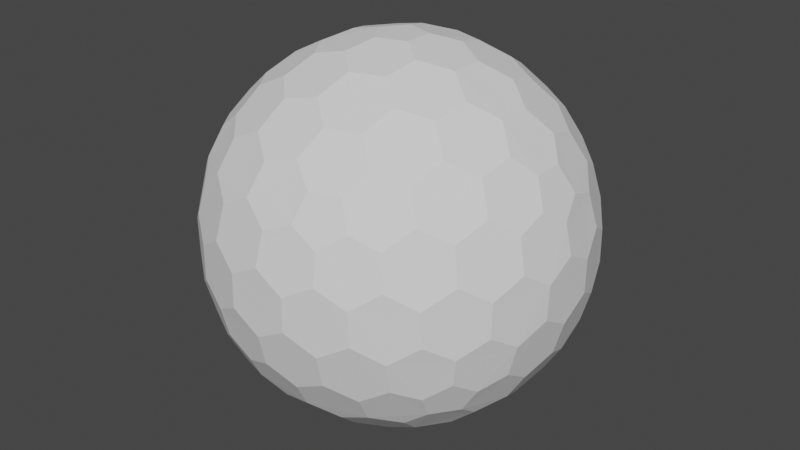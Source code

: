 # Source: shieldblend.blend  (saved by Blender 3.2.14; exported with 4.5.12 LTS)
import bpy
from mathutils import Matrix  # noqa: F401  (used for matrix-valued properties, if any)

bpy.ops.wm.read_factory_settings(use_empty=True)
scene = bpy.context.scene
scene.name = 'Scene'

# ---- collections
col_collection = bpy.data.collections.new('Collection'); scene.collection.children.link(col_collection)

# ---- world
world_world = bpy.data.worlds.new('World'); scene.world = world_world
world_world.use_nodes = True; world_world.node_tree.nodes.clear()
_N = world_world.node_tree.nodes; _L = world_world.node_tree.links
n0 = _N.new('ShaderNodeOutputWorld'); n0.name = 'World Output'; n0.location = (300, 300)
n1 = _N.new('ShaderNodeBackground'); n1.name = 'Background'; n1.location = (10, 300)
n1.inputs[0].default_value = (0.05088, 0.05088, 0.05088, 1.0)
_L.new(n1.outputs[0], n0.inputs[0])
n0.is_active_output = True
world_world.color = (0.05088, 0.05088, 0.05088)
world_world.use_sun_shadow = False
world_world.sun_shadow_jitter_overblur = 0.0

# ---- meshes
me_icosphere = bpy.data.meshes.new('Icosphere')
me_icosphere.from_pydata([(0.04127, -0.127, -0.9758), (0.7132, -0.4211, -0.533), (-0.108, -0.0785, -0.9758), (-0.108, 0.0785, -0.9758), (0.04127, 0.127, -0.9758), (0.7957, -0.4211, -0.3995), (-0.1546, -0.8869, -0.3995), (-0.8913, -0.127, -0.3995), (-0.3962, 0.8084, -0.3995), (0.6464, 0.6266, -0.3995), (0.7544, -0.5481, -0.317), (-0.2882, -0.8869, -0.317), (-0.9325, -9.662e-09, -0.317), (-0.2882, 0.8869, -0.317), (0.7544, 0.5481, -0.317), (0.3294, -0.7599, 0.533), (-0.6209, -0.5481, 0.533), (-0.7132, 0.4211, 0.533), (0.1801, 0.8084, 0.533), (0.8245, 0.0785, 0.533), (0.108, 0.0785, 0.9758), (0.3781, 0.08719, 0.9011), (0.6369, 0.08719, 0.7412), (0.2298, 0.1669, 0.9402), (0.1998, 0.3326, 0.9011), (0.5067, 0.1751, 0.8199), (0.4806, 0.3492, 0.7777), (0.3231, 0.4278, 0.8199), (0.2797, 0.5788, 0.7412), (0.7382, 0.1669, 0.626), (0.7166, 0.3326, 0.5817), (0.5888, 0.4278, 0.6556), (0.5378, 0.5788, 0.5817), (0.3869, 0.6505, 0.626), (0.3294, 0.7599, 0.533), (-0.04127, 0.127, 0.9758), (0.03391, 0.3865, 0.9011), (0.1139, 0.6327, 0.7412), (-0.08776, 0.2701, 0.9402), (-0.2546, 0.2928, 0.9011), (-0.009907, 0.536, 0.8199), (-0.1836, 0.565, 0.7777), (-0.307, 0.4394, 0.8199), (-0.464, 0.4449, 0.7412), (0.06935, 0.7536, 0.626), (-0.09491, 0.7844, 0.5817), (-0.2249, 0.6922, 0.6556), (-0.3843, 0.6903, 0.5817), (-0.4991, 0.5689, 0.626), (-0.6209, 0.5481, 0.533), (-0.1335, -2.328e-09, 0.9758), (-0.3571, 0.1517, 0.9011), (-0.5665, 0.3038, 0.7412), (-0.284, -7.567e-10, 0.9402), (-0.3571, -0.1517, 0.9011), (-0.5128, 0.1562, 0.8199), (-0.5941, 3.26e-09, 0.7777), (-0.5128, -0.1562, 0.8199), (-0.5665, -0.3038, 0.7412), (-0.6953, 0.2988, 0.626), (-0.7753, 0.1521, 0.5817), (-0.7278, -8.207e-09, 0.6556), (-0.7753, -0.1521, 0.5817), (-0.6953, -0.2988, 0.626), (-0.7132, -0.4211, 0.533), (-0.04127, -0.127, 0.9758), (-0.2546, -0.2928, 0.9011), (-0.464, -0.4449, 0.7412), (-0.08776, -0.2701, 0.9402), (0.03391, -0.3865, 0.9011), (-0.307, -0.4394, 0.8199), (-0.1836, -0.565, 0.7777), (-0.009907, -0.536, 0.8199), (0.1139, -0.6327, 0.7412), (-0.4991, -0.5689, 0.626), (-0.3843, -0.6903, 0.5817), (-0.2249, -0.6922, 0.6556), (-0.09491, -0.7844, 0.5817), (0.06935, -0.7536, 0.626), (0.1801, -0.8084, 0.533), (0.108, -0.0785, 0.9758), (0.1998, -0.3326, 0.9011), (0.2797, -0.5788, 0.7412), (0.2298, -0.1669, 0.9402), (0.3781, -0.08719, 0.9011), (0.3231, -0.4278, 0.8199), (0.4806, -0.3492, 0.7777), (0.5067, -0.1751, 0.8199), (0.6369, -0.08719, 0.7412), (0.3869, -0.6505, 0.626), (0.5378, -0.5788, 0.5817), (0.5888, -0.4278, 0.6556), (0.7166, -0.3326, 0.5817), (0.7382, -0.1669, 0.626), (0.8245, -0.0785, 0.533), (0.8913, 0.127, 0.3995), (0.9199, 0.2928, 0.1752), (0.8704, 0.4449, -0.08356), (0.8802, 0.2701, 0.342), (0.7908, 0.3865, 0.4333), (0.8706, 0.4394, 0.09203), (0.7777, 0.565, 0.1836), (0.7377, 0.536, 0.3578), (0.612, 0.6327, 0.4333), (0.7831, 0.5689, -0.1665), (0.6921, 0.6903, -0.08356), (0.687, 0.6922, 0.09203), (0.5627, 0.7844, 0.1752), (0.5289, 0.7536, 0.342), (0.3962, 0.8084, 0.3995), (0.1546, 0.8869, 0.3995), (0.005802, 0.9653, 0.1752), (-0.1541, 0.9653, -0.08356), (0.01511, 0.9206, 0.342), (-0.1232, 0.8716, 0.4333), (-0.1489, 0.9638, 0.09203), (-0.2971, 0.9142, 0.1836), (-0.2818, 0.8673, 0.3578), (-0.4126, 0.7775, 0.4333), (-0.2991, 0.9206, -0.1665), (-0.4427, 0.8716, -0.08356), (-0.446, 0.8673, 0.09203), (-0.5721, 0.7775, 0.1752), (-0.5533, 0.7359, 0.342), (-0.6464, 0.6266, 0.3995), (-0.7957, 0.4211, 0.3995), (-0.9163, 0.3038, 0.1752), (-0.9657, 0.1517, -0.08356), (-0.8709, 0.2988, 0.342), (-0.867, 0.1521, 0.4333), (-0.9626, 0.1562, 0.09203), (-0.9613, -1.825e-07, 0.1836), (-0.9119, -8.941e-08, 0.3578), (-0.867, -0.1521, 0.4333), (-0.968, -1.132e-07, -0.1665), (-0.9657, -0.1517, -0.08356), (-0.9626, -0.1562, 0.09203), (-0.9163, -0.3038, 0.1752), (-0.8709, -0.2988, 0.342), (-0.7957, -0.4211, 0.3995), (-0.6464, -0.6266, 0.3995), (-0.5721, -0.7775, 0.1752), (-0.4427, -0.8716, -0.08356), (-0.5533, -0.7359, 0.342), (-0.4126, -0.7775, 0.4333), (-0.446, -0.8673, 0.09203), (-0.2971, -0.9142, 0.1836), (-0.2818, -0.8673, 0.3578), (-0.1232, -0.8716, 0.4333), (-0.2991, -0.9206, -0.1665), (-0.1541, -0.9653, -0.08356), (-0.1489, -0.9638, 0.09203), (0.005802, -0.9653, 0.1752), (0.01511, -0.9206, 0.342), (0.1546, -0.8869, 0.3995), (0.3962, -0.8084, 0.3995), (0.5627, -0.7844, 0.1752), (0.6921, -0.6903, -0.08356), (0.5289, -0.7536, 0.342), (0.612, -0.6327, 0.4333), (0.687, -0.6922, 0.09203), (0.7777, -0.565, 0.1836), (0.7377, -0.536, 0.3578), (0.7908, -0.3865, 0.4333), (0.7831, -0.5689, -0.1665), (0.8704, -0.4449, -0.08356), (0.8706, -0.4394, 0.09203), (0.9199, -0.2928, 0.1752), (0.8802, -0.2701, 0.342), (0.8913, -0.127, 0.3995), (0.2882, 0.8869, 0.317), (0.4427, 0.8716, 0.08356), (0.5721, 0.7775, -0.1752), (0.2991, 0.9206, 0.1665), (0.1541, 0.9653, 0.08356), (0.446, 0.8673, -0.09203), (0.2971, 0.9142, -0.1836), (0.1489, 0.9638, -0.09203), (-0.005802, 0.9653, -0.1752), (0.5533, 0.7359, -0.342), (0.4126, 0.7775, -0.4333), (0.2818, 0.8673, -0.3578), (0.1232, 0.8716, -0.4333), (-0.01511, 0.9206, -0.342), (-0.1546, 0.8869, -0.3995), (-0.7544, 0.5481, 0.317), (-0.6921, 0.6903, 0.08356), (-0.5627, 0.7844, -0.1752), (-0.7831, 0.5689, 0.1665), (-0.8704, 0.4449, 0.08356), (-0.687, 0.6922, -0.09203), (-0.7777, 0.565, -0.1836), (-0.8706, 0.4394, -0.09203), (-0.9199, 0.2928, -0.1752), (-0.5289, 0.7536, -0.342), (-0.612, 0.6327, -0.4333), (-0.7377, 0.536, -0.3578), (-0.7908, 0.3865, -0.4333), (-0.8802, 0.2701, -0.342), (-0.8913, 0.127, -0.3995), (-0.7544, -0.5481, 0.317), (-0.8704, -0.4449, 0.08356), (-0.9199, -0.2928, -0.1752), (-0.7831, -0.5689, 0.1665), (-0.6921, -0.6903, 0.08356), (-0.8706, -0.4394, -0.09203), (-0.7777, -0.565, -0.1836), (-0.687, -0.6922, -0.09203), (-0.5627, -0.7844, -0.1752), (-0.8802, -0.2701, -0.342), (-0.7908, -0.3865, -0.4333), (-0.7377, -0.536, -0.3578), (-0.612, -0.6327, -0.4333), (-0.5289, -0.7536, -0.342), (-0.3962, -0.8084, -0.3995), (0.2882, -0.8869, 0.317), (0.1541, -0.9653, 0.08356), (-0.005802, -0.9653, -0.1752), (0.2991, -0.9206, 0.1665), (0.4427, -0.8716, 0.08356), (0.1489, -0.9638, -0.09203), (0.2971, -0.9142, -0.1836), (0.446, -0.8673, -0.09203), (0.5721, -0.7775, -0.1752), (-0.01511, -0.9206, -0.342), (0.1232, -0.8716, -0.4333), (0.2818, -0.8673, -0.3578), (0.4126, -0.7775, -0.4333), (0.5533, -0.7359, -0.342), (0.6464, -0.6266, -0.3995), (0.9325, 2.27e-09, 0.317), (0.9657, -0.1517, 0.08356), (0.9163, -0.3038, -0.1752), (0.968, 2.678e-09, 0.1665), (0.9657, 0.1517, 0.08356), (0.9626, -0.1562, -0.09203), (0.9613, 9.313e-09, -0.1836), (0.9626, 0.1562, -0.09203), (0.9163, 0.3038, -0.1752), (0.8709, -0.2988, -0.342), (0.867, -0.1521, -0.4333), (0.9119, 1.74e-08, -0.3578), (0.867, 0.1521, -0.4333), (0.8709, 0.2988, -0.342), (0.7957, 0.4211, -0.3995), (0.6209, 0.5481, -0.533), (0.464, 0.4449, -0.7412), (0.2546, 0.2928, -0.9011), (0.4991, 0.5689, -0.626), (0.3843, 0.6903, -0.5817), (0.307, 0.4394, -0.8199), (0.1836, 0.565, -0.7777), (0.2249, 0.6922, -0.6556), (0.09491, 0.7844, -0.5817), (0.08776, 0.2701, -0.9402), (-0.03391, 0.3865, -0.9011), (0.009907, 0.536, -0.8199), (-0.1139, 0.6327, -0.7412), (-0.06935, 0.7536, -0.626), (-0.1801, 0.8084, -0.533), (-0.3294, 0.7599, -0.533), (-0.2797, 0.5788, -0.7412), (-0.1998, 0.3326, -0.9011), (-0.3869, 0.6505, -0.626), (-0.5378, 0.5788, -0.5817), (-0.3231, 0.4278, -0.8199), (-0.4806, 0.3492, -0.7777), (-0.5888, 0.4278, -0.6556), (-0.7166, 0.3326, -0.5817), (-0.2298, 0.1669, -0.9402), (-0.3781, 0.08719, -0.9011), (-0.5067, 0.175, -0.8199), (-0.6369, 0.08719, -0.7412), (-0.7382, 0.1669, -0.626), (-0.8245, 0.0785, -0.533), (-0.8245, -0.0785, -0.533), (-0.6369, -0.08719, -0.7412), (-0.3781, -0.08719, -0.9011), (-0.7382, -0.1669, -0.626), (-0.7166, -0.3326, -0.5817), (-0.5067, -0.1751, -0.8199), (-0.4806, -0.3492, -0.7777), (-0.5888, -0.4278, -0.6556), (-0.5378, -0.5788, -0.5817), (-0.2298, -0.1669, -0.9402), (-0.1998, -0.3326, -0.9011), (-0.3231, -0.4278, -0.8199), (-0.2797, -0.5788, -0.7412), (-0.3869, -0.6505, -0.626), (-0.3294, -0.7599, -0.533), (0.7132, 0.4211, -0.533), (0.7753, 0.1521, -0.5817), (0.7753, -0.1521, -0.5817), (0.6953, 0.2988, -0.626), (0.5665, 0.3038, -0.7412), (0.7278, -3.026e-07, -0.6556), (0.5941, -5.249e-07, -0.7777), (0.5128, 0.1562, -0.8199), (0.3571, 0.1517, -0.9011), (0.6953, -0.2988, -0.626), (0.5665, -0.3038, -0.7412), (0.5128, -0.1562, -0.8199), (0.3571, -0.1517, -0.9011), (0.284, -2.274e-07, -0.9402), (0.1335, -1.35e-08, -0.9758), (-0.1801, -0.8084, -0.533), (-0.1139, -0.6327, -0.7412), (-0.03391, -0.3865, -0.9011), (-0.06935, -0.7536, -0.626), (0.09491, -0.7844, -0.5817), (0.009908, -0.536, -0.8199), (0.1836, -0.565, -0.7777), (0.2249, -0.6922, -0.6556), (0.3843, -0.6903, -0.5817), (0.08776, -0.2701, -0.9402), (0.2546, -0.2928, -0.9011), (0.307, -0.4394, -0.8199), (0.464, -0.4449, -0.7412), (0.4991, -0.5689, -0.626), (0.6209, -0.5481, -0.533), (0.04127, -0.127, -0.9758), (0.04127, -0.127, -0.9758), (-0.108, -0.0785, -0.9758), (-0.108, -0.0785, -0.9758), (-0.108, 0.0785, -0.9758), (-0.108, 0.0785, -0.9758), (0.04127, 0.127, -0.9758), (0.04127, 0.127, -0.9758), (0.7132, -0.4211, -0.533), (0.7132, -0.4211, -0.533), (0.7957, -0.4211, -0.3995), (0.7957, -0.4211, -0.3995), (0.7544, -0.5481, -0.317), (0.7544, -0.5481, -0.317), (-0.1546, -0.8869, -0.3995), (-0.1546, -0.8869, -0.3995), (-0.2882, -0.8869, -0.317), (-0.2882, -0.8869, -0.317), (-0.8913, -0.127, -0.3995), (-0.8913, -0.127, -0.3995), (-0.9325, -9.662e-09, -0.317), (-0.9325, -9.662e-09, -0.317), (-0.3962, 0.8084, -0.3995), (-0.3962, 0.8084, -0.3995), (-0.2882, 0.8869, -0.317), (-0.2882, 0.8869, -0.317), (0.6464, 0.6266, -0.3995), (0.6464, 0.6266, -0.3995), (0.7544, 0.5481, -0.317), (0.7544, 0.5481, -0.317), (0.3781, 0.08719, 0.9011), (0.3781, 0.08719, 0.9011), (0.2298, 0.1669, 0.9402), (0.2298, 0.1669, 0.9402), (0.108, 0.0785, 0.9758), (0.108, 0.0785, 0.9758), (0.1998, 0.3326, 0.9011), (0.1998, 0.3326, 0.9011), (0.6369, 0.08719, 0.7412), (0.6369, 0.08719, 0.7412), (0.5067, 0.1751, 0.8199), (0.5067, 0.1751, 0.8199), (0.4806, 0.3492, 0.7777), (0.4806, 0.3492, 0.7777), (0.3231, 0.4278, 0.8199), (0.3231, 0.4278, 0.8199), (0.2797, 0.5788, 0.7412), (0.2797, 0.5788, 0.7412), (0.8245, 0.0785, 0.533), (0.8245, 0.0785, 0.533), (0.7382, 0.1669, 0.626), (0.7382, 0.1669, 0.626), (0.7166, 0.3326, 0.5817), (0.7166, 0.3326, 0.5817), (0.5888, 0.4278, 0.6556), (0.5888, 0.4278, 0.6556), (0.5378, 0.5788, 0.5817), (0.5378, 0.5788, 0.5817), (0.3869, 0.6505, 0.626), (0.3869, 0.6505, 0.626), (0.1801, 0.8084, 0.533), (0.1801, 0.8084, 0.533), (0.3294, 0.7599, 0.533), (0.3294, 0.7599, 0.533), (-0.04127, 0.127, 0.9758), (-0.04127, 0.127, 0.9758), (0.03391, 0.3865, 0.9011), (0.03391, 0.3865, 0.9011), (0.1139, 0.6327, 0.7412), (0.1139, 0.6327, 0.7412), (-0.08776, 0.2701, 0.9402), (-0.08776, 0.2701, 0.9402), (-0.2546, 0.2928, 0.9011), (-0.2546, 0.2928, 0.9011), (-0.009907, 0.536, 0.8199), (-0.009907, 0.536, 0.8199), (-0.1836, 0.565, 0.7777), (-0.1836, 0.565, 0.7777), (-0.307, 0.4394, 0.8199), (-0.307, 0.4394, 0.8199), (-0.464, 0.4449, 0.7412), (-0.464, 0.4449, 0.7412), (0.06935, 0.7536, 0.626), (0.06935, 0.7536, 0.626), (-0.09491, 0.7844, 0.5817), (-0.09491, 0.7844, 0.5817), (-0.2249, 0.6922, 0.6556), (-0.2249, 0.6922, 0.6556), (-0.3843, 0.6903, 0.5817), (-0.3843, 0.6903, 0.5817), (-0.4991, 0.5689, 0.626), (-0.4991, 0.5689, 0.626), (-0.7132, 0.4211, 0.533), (-0.7132, 0.4211, 0.533), (-0.6209, 0.5481, 0.533), (-0.6209, 0.5481, 0.533), (-0.1335, -2.328e-09, 0.9758), (-0.1335, -2.328e-09, 0.9758), (-0.3571, 0.1517, 0.9011), (-0.3571, 0.1517, 0.9011), (-0.5665, 0.3038, 0.7412), (-0.5665, 0.3038, 0.7412), (-0.284, -7.567e-10, 0.9402), (-0.284, -7.567e-10, 0.9402), (-0.3571, -0.1517, 0.9011), (-0.3571, -0.1517, 0.9011), (-0.5128, 0.1562, 0.8199), (-0.5128, 0.1562, 0.8199), (-0.5941, 3.26e-09, 0.7777), (-0.5941, 3.26e-09, 0.7777), (-0.5128, -0.1562, 0.8199), (-0.5128, -0.1562, 0.8199), (-0.5665, -0.3038, 0.7412), (-0.5665, -0.3038, 0.7412), (-0.6953, 0.2988, 0.626), (-0.6953, 0.2988, 0.626), (-0.7753, 0.1521, 0.5817), (-0.7753, 0.1521, 0.5817), (-0.7278, -8.207e-09, 0.6556), (-0.7278, -8.207e-09, 0.6556), (-0.7753, -0.1521, 0.5817), (-0.7753, -0.1521, 0.5817), (-0.6953, -0.2988, 0.626), (-0.6953, -0.2988, 0.626), (-0.6209, -0.5481, 0.533), (-0.6209, -0.5481, 0.533), (-0.7132, -0.4211, 0.533), (-0.7132, -0.4211, 0.533), (-0.04127, -0.127, 0.9758), (-0.04127, -0.127, 0.9758), (-0.2546, -0.2928, 0.9011), (-0.2546, -0.2928, 0.9011), (-0.464, -0.4449, 0.7412), (-0.464, -0.4449, 0.7412), (-0.08776, -0.2701, 0.9402), (-0.08776, -0.2701, 0.9402), (0.03391, -0.3865, 0.9011), (0.03391, -0.3865, 0.9011), (-0.307, -0.4394, 0.8199), (-0.307, -0.4394, 0.8199), (-0.1836, -0.565, 0.7777), (-0.1836, -0.565, 0.7777), (-0.009907, -0.536, 0.8199), (-0.009907, -0.536, 0.8199), (0.1139, -0.6327, 0.7412), (0.1139, -0.6327, 0.7412), (-0.4991, -0.5689, 0.626), (-0.4991, -0.5689, 0.626), (-0.3843, -0.6903, 0.5817), (-0.3843, -0.6903, 0.5817), (-0.2249, -0.6922, 0.6556), (-0.2249, -0.6922, 0.6556), (-0.09491, -0.7844, 0.5817), (-0.09491, -0.7844, 0.5817), (0.06935, -0.7536, 0.626), (0.06935, -0.7536, 0.626), (0.3294, -0.7599, 0.533), (0.3294, -0.7599, 0.533), (0.1801, -0.8084, 0.533), (0.1801, -0.8084, 0.533), (0.108, -0.0785, 0.9758), (0.108, -0.0785, 0.9758), (0.1998, -0.3326, 0.9011), (0.1998, -0.3326, 0.9011), (0.2797, -0.5788, 0.7412), (0.2797, -0.5788, 0.7412), (0.2298, -0.1669, 0.9402), (0.2298, -0.1669, 0.9402), (0.3781, -0.08719, 0.9011), (0.3781, -0.08719, 0.9011), (0.3231, -0.4278, 0.8199), (0.3231, -0.4278, 0.8199), (0.4806, -0.3492, 0.7777), (0.4806, -0.3492, 0.7777), (0.5067, -0.1751, 0.8199), (0.5067, -0.1751, 0.8199), (0.6369, -0.08719, 0.7412), (0.6369, -0.08719, 0.7412), (0.3869, -0.6505, 0.626), (0.3869, -0.6505, 0.626), (0.5378, -0.5788, 0.5817), (0.5378, -0.5788, 0.5817), (0.5888, -0.4278, 0.6556), (0.5888, -0.4278, 0.6556), (0.7166, -0.3326, 0.5817), (0.7166, -0.3326, 0.5817), (0.7382, -0.1669, 0.626), (0.7382, -0.1669, 0.626), (0.8245, -0.0785, 0.533), (0.8245, -0.0785, 0.533), (0.8913, 0.127, 0.3995), (0.8913, 0.127, 0.3995), (0.9199, 0.2928, 0.1752), (0.9199, 0.2928, 0.1752), (0.8802, 0.2701, 0.342), (0.8802, 0.2701, 0.342), (0.7908, 0.3865, 0.4333), (0.7908, 0.3865, 0.4333), (0.8704, 0.4449, -0.08356), (0.8704, 0.4449, -0.08356), (0.8706, 0.4394, 0.09203), (0.8706, 0.4394, 0.09203), (0.7777, 0.565, 0.1836), (0.7777, 0.565, 0.1836), (0.7377, 0.536, 0.3578), (0.7377, 0.536, 0.3578), (0.612, 0.6327, 0.4333), (0.612, 0.6327, 0.4333), (0.7831, 0.5689, -0.1665), (0.7831, 0.5689, -0.1665), (0.6921, 0.6903, -0.08356), (0.6921, 0.6903, -0.08356), (0.687, 0.6922, 0.09203), (0.687, 0.6922, 0.09203), (0.5627, 0.7844, 0.1752), (0.5627, 0.7844, 0.1752), (0.5289, 0.7536, 0.342), (0.5289, 0.7536, 0.342), (0.3962, 0.8084, 0.3995), (0.3962, 0.8084, 0.3995), (0.1546, 0.8869, 0.3995), (0.1546, 0.8869, 0.3995), (0.005802, 0.9653, 0.1752), (0.005802, 0.9653, 0.1752), (0.01511, 0.9206, 0.342), (0.01511, 0.9206, 0.342), (-0.1232, 0.8716, 0.4333), (-0.1232, 0.8716, 0.4333), (-0.1541, 0.9653, -0.08356), (-0.1541, 0.9653, -0.08356), (-0.1489, 0.9638, 0.09203), (-0.1489, 0.9638, 0.09203), (-0.2971, 0.9142, 0.1836), (-0.2971, 0.9142, 0.1836), (-0.2818, 0.8673, 0.3578), (-0.2818, 0.8673, 0.3578), (-0.4126, 0.7775, 0.4333), (-0.4126, 0.7775, 0.4333), (-0.2991, 0.9206, -0.1665), (-0.2991, 0.9206, -0.1665), (-0.4427, 0.8716, -0.08356), (-0.4427, 0.8716, -0.08356), (-0.446, 0.8673, 0.09203), (-0.446, 0.8673, 0.09203), (-0.5721, 0.7775, 0.1752), (-0.5721, 0.7775, 0.1752), (-0.5533, 0.7359, 0.342), (-0.5533, 0.7359, 0.342), (-0.6464, 0.6266, 0.3995), (-0.6464, 0.6266, 0.3995), (-0.7957, 0.4211, 0.3995), (-0.7957, 0.4211, 0.3995), (-0.9163, 0.3038, 0.1752), (-0.9163, 0.3038, 0.1752), (-0.8709, 0.2988, 0.342), (-0.8709, 0.2988, 0.342), (-0.867, 0.1521, 0.4333), (-0.867, 0.1521, 0.4333), (-0.9657, 0.1517, -0.08356), (-0.9657, 0.1517, -0.08356), (-0.9626, 0.1562, 0.09203), (-0.9626, 0.1562, 0.09203), (-0.9613, -1.825e-07, 0.1836), (-0.9613, -1.825e-07, 0.1836), (-0.9119, -8.941e-08, 0.3578), (-0.9119, -8.941e-08, 0.3578), (-0.867, -0.1521, 0.4333), (-0.867, -0.1521, 0.4333), (-0.968, -1.132e-07, -0.1665), (-0.968, -1.132e-07, -0.1665), (-0.9657, -0.1517, -0.08356), (-0.9657, -0.1517, -0.08356), (-0.9626, -0.1562, 0.09203), (-0.9626, -0.1562, 0.09203), (-0.9163, -0.3038, 0.1752), (-0.9163, -0.3038, 0.1752), (-0.8709, -0.2988, 0.342), (-0.8709, -0.2988, 0.342), (-0.7957, -0.4211, 0.3995), (-0.7957, -0.4211, 0.3995), (-0.6464, -0.6266, 0.3995), (-0.6464, -0.6266, 0.3995), (-0.5721, -0.7775, 0.1752), (-0.5721, -0.7775, 0.1752), (-0.5533, -0.7359, 0.342), (-0.5533, -0.7359, 0.342), (-0.4126, -0.7775, 0.4333), (-0.4126, -0.7775, 0.4333), (-0.4427, -0.8716, -0.08356), (-0.4427, -0.8716, -0.08356), (-0.446, -0.8673, 0.09203), (-0.446, -0.8673, 0.09203), (-0.2971, -0.9142, 0.1836), (-0.2971, -0.9142, 0.1836), (-0.2818, -0.8673, 0.3578), (-0.2818, -0.8673, 0.3578), (-0.1232, -0.8716, 0.4333), (-0.1232, -0.8716, 0.4333), (-0.2991, -0.9206, -0.1665), (-0.2991, -0.9206, -0.1665), (-0.1541, -0.9653, -0.08356), (-0.1541, -0.9653, -0.08356), (-0.1489, -0.9638, 0.09203), (-0.1489, -0.9638, 0.09203), (0.005802, -0.9653, 0.1752), (0.005802, -0.9653, 0.1752), (0.01511, -0.9206, 0.342), (0.01511, -0.9206, 0.342), (0.1546, -0.8869, 0.3995), (0.1546, -0.8869, 0.3995), (0.3962, -0.8084, 0.3995), (0.3962, -0.8084, 0.3995), (0.5627, -0.7844, 0.1752), (0.5627, -0.7844, 0.1752), (0.5289, -0.7536, 0.342), (0.5289, -0.7536, 0.342), (0.612, -0.6327, 0.4333), (0.612, -0.6327, 0.4333), (0.6921, -0.6903, -0.08356), (0.6921, -0.6903, -0.08356), (0.687, -0.6922, 0.09203), (0.687, -0.6922, 0.09203), (0.7777, -0.565, 0.1836), (0.7777, -0.565, 0.1836), (0.7377, -0.536, 0.3578), (0.7377, -0.536, 0.3578), (0.7908, -0.3865, 0.4333), (0.7908, -0.3865, 0.4333), (0.7831, -0.5689, -0.1665), (0.7831, -0.5689, -0.1665), (0.8704, -0.4449, -0.08356), (0.8704, -0.4449, -0.08356), (0.8706, -0.4394, 0.09203), (0.8706, -0.4394, 0.09203), (0.9199, -0.2928, 0.1752), (0.9199, -0.2928, 0.1752), (0.8802, -0.2701, 0.342), (0.8802, -0.2701, 0.342), (0.8913, -0.127, 0.3995), (0.8913, -0.127, 0.3995), (0.2882, 0.8869, 0.317), (0.2882, 0.8869, 0.317), (0.4427, 0.8716, 0.08356), (0.4427, 0.8716, 0.08356), (0.5721, 0.7775, -0.1752), (0.5721, 0.7775, -0.1752), (0.2991, 0.9206, 0.1665), (0.2991, 0.9206, 0.1665), (0.1541, 0.9653, 0.08356), (0.1541, 0.9653, 0.08356), (0.446, 0.8673, -0.09203), (0.446, 0.8673, -0.09203), (0.2971, 0.9142, -0.1836), (0.2971, 0.9142, -0.1836), (0.1489, 0.9638, -0.09203), (0.1489, 0.9638, -0.09203), (-0.005802, 0.9653, -0.1752), (-0.005802, 0.9653, -0.1752), (0.5533, 0.7359, -0.342), (0.5533, 0.7359, -0.342), (0.4126, 0.7775, -0.4333), (0.4126, 0.7775, -0.4333), (0.2818, 0.8673, -0.3578), (0.2818, 0.8673, -0.3578), (0.1232, 0.8716, -0.4333), (0.1232, 0.8716, -0.4333), (-0.01511, 0.9206, -0.342), (-0.01511, 0.9206, -0.342), (-0.1546, 0.8869, -0.3995), (-0.1546, 0.8869, -0.3995), (-0.7544, 0.5481, 0.317), (-0.7544, 0.5481, 0.317), (-0.6921, 0.6903, 0.08356), (-0.6921, 0.6903, 0.08356), (-0.5627, 0.7844, -0.1752), (-0.5627, 0.7844, -0.1752), (-0.7831, 0.5689, 0.1665), (-0.7831, 0.5689, 0.1665), (-0.8704, 0.4449, 0.08356), (-0.8704, 0.4449, 0.08356), (-0.687, 0.6922, -0.09203), (-0.687, 0.6922, -0.09203), (-0.7777, 0.565, -0.1836), (-0.7777, 0.565, -0.1836), (-0.8706, 0.4394, -0.09203), (-0.8706, 0.4394, -0.09203), (-0.9199, 0.2928, -0.1752), (-0.9199, 0.2928, -0.1752), (-0.5289, 0.7536, -0.342), (-0.5289, 0.7536, -0.342), (-0.612, 0.6327, -0.4333), (-0.612, 0.6327, -0.4333), (-0.7377, 0.536, -0.3578), (-0.7377, 0.536, -0.3578), (-0.7908, 0.3865, -0.4333), (-0.7908, 0.3865, -0.4333), (-0.8802, 0.2701, -0.342), (-0.8802, 0.2701, -0.342), (-0.8913, 0.127, -0.3995), (-0.8913, 0.127, -0.3995), (-0.7544, -0.5481, 0.317), (-0.7544, -0.5481, 0.317), (-0.8704, -0.4449, 0.08356), (-0.8704, -0.4449, 0.08356), (-0.9199, -0.2928, -0.1752), (-0.9199, -0.2928, -0.1752), (-0.7831, -0.5689, 0.1665), (-0.7831, -0.5689, 0.1665), (-0.6921, -0.6903, 0.08356), (-0.6921, -0.6903, 0.08356), (-0.8706, -0.4394, -0.09203), (-0.8706, -0.4394, -0.09203), (-0.7777, -0.565, -0.1836), (-0.7777, -0.565, -0.1836), (-0.687, -0.6922, -0.09203), (-0.687, -0.6922, -0.09203), (-0.5627, -0.7844, -0.1752), (-0.5627, -0.7844, -0.1752), (-0.8802, -0.2701, -0.342), (-0.8802, -0.2701, -0.342), (-0.7908, -0.3865, -0.4333), (-0.7908, -0.3865, -0.4333), (-0.7377, -0.536, -0.3578), (-0.7377, -0.536, -0.3578), (-0.612, -0.6327, -0.4333), (-0.612, -0.6327, -0.4333), (-0.5289, -0.7536, -0.342), (-0.5289, -0.7536, -0.342), (-0.3962, -0.8084, -0.3995), (-0.3962, -0.8084, -0.3995), (0.2882, -0.8869, 0.317), (0.2882, -0.8869, 0.317), (0.1541, -0.9653, 0.08356), (0.1541, -0.9653, 0.08356), (-0.005802, -0.9653, -0.1752), (-0.005802, -0.9653, -0.1752), (0.2991, -0.9206, 0.1665), (0.2991, -0.9206, 0.1665), (0.4427, -0.8716, 0.08356), (0.4427, -0.8716, 0.08356), (0.1489, -0.9638, -0.09203), (0.1489, -0.9638, -0.09203), (0.2971, -0.9142, -0.1836), (0.2971, -0.9142, -0.1836), (0.446, -0.8673, -0.09203), (0.446, -0.8673, -0.09203), (0.5721, -0.7775, -0.1752), (0.5721, -0.7775, -0.1752), (-0.01511, -0.9206, -0.342), (-0.01511, -0.9206, -0.342), (0.1232, -0.8716, -0.4333), (0.1232, -0.8716, -0.4333), (0.2818, -0.8673, -0.3578), (0.2818, -0.8673, -0.3578), (0.4126, -0.7775, -0.4333), (0.4126, -0.7775, -0.4333), (0.5533, -0.7359, -0.342), (0.5533, -0.7359, -0.342), (0.6464, -0.6266, -0.3995), (0.6464, -0.6266, -0.3995), (0.9325, 2.27e-09, 0.317), (0.9325, 2.27e-09, 0.317), (0.9657, -0.1517, 0.08356), (0.9657, -0.1517, 0.08356), (0.9163, -0.3038, -0.1752), (0.9163, -0.3038, -0.1752), (0.968, 2.678e-09, 0.1665), (0.968, 2.678e-09, 0.1665), (0.9657, 0.1517, 0.08356), (0.9657, 0.1517, 0.08356), (0.9626, -0.1562, -0.09203), (0.9626, -0.1562, -0.09203), (0.9613, 9.313e-09, -0.1836), (0.9613, 9.313e-09, -0.1836), (0.9626, 0.1562, -0.09203), (0.9626, 0.1562, -0.09203), (0.9163, 0.3038, -0.1752), (0.9163, 0.3038, -0.1752), (0.8709, -0.2988, -0.342), (0.8709, -0.2988, -0.342), (0.867, -0.1521, -0.4333), (0.867, -0.1521, -0.4333), (0.9119, 1.74e-08, -0.3578), (0.9119, 1.74e-08, -0.3578), (0.867, 0.1521, -0.4333), (0.867, 0.1521, -0.4333), (0.8709, 0.2988, -0.342), (0.8709, 0.2988, -0.342), (0.7957, 0.4211, -0.3995), (0.7957, 0.4211, -0.3995), (0.6209, 0.5481, -0.533), (0.6209, 0.5481, -0.533), (0.464, 0.4449, -0.7412), (0.464, 0.4449, -0.7412), (0.4991, 0.5689, -0.626), (0.4991, 0.5689, -0.626), (0.3843, 0.6903, -0.5817), (0.3843, 0.6903, -0.5817), (0.2546, 0.2928, -0.9011), (0.2546, 0.2928, -0.9011), (0.307, 0.4394, -0.8199), (0.307, 0.4394, -0.8199), (0.1836, 0.565, -0.7777), (0.1836, 0.565, -0.7777), (0.2249, 0.6922, -0.6556), (0.2249, 0.6922, -0.6556), (0.09491, 0.7844, -0.5817), (0.09491, 0.7844, -0.5817), (0.08776, 0.2701, -0.9402), (0.08776, 0.2701, -0.9402), (-0.03391, 0.3865, -0.9011), (-0.03391, 0.3865, -0.9011), (0.009907, 0.536, -0.8199), (0.009907, 0.536, -0.8199), (-0.1139, 0.6327, -0.7412), (-0.1139, 0.6327, -0.7412), (-0.06935, 0.7536, -0.626), (-0.06935, 0.7536, -0.626), (-0.1801, 0.8084, -0.533), (-0.1801, 0.8084, -0.533), (-0.3294, 0.7599, -0.533), (-0.3294, 0.7599, -0.533), (-0.2797, 0.5788, -0.7412), (-0.2797, 0.5788, -0.7412), (-0.1998, 0.3326, -0.9011), (-0.1998, 0.3326, -0.9011), (-0.3869, 0.6505, -0.626), (-0.3869, 0.6505, -0.626), (-0.5378, 0.5788, -0.5817), (-0.5378, 0.5788, -0.5817), (-0.3231, 0.4278, -0.8199), (-0.3231, 0.4278, -0.8199), (-0.4806, 0.3492, -0.7777), (-0.4806, 0.3492, -0.7777), (-0.5888, 0.4278, -0.6556), (-0.5888, 0.4278, -0.6556), (-0.7166, 0.3326, -0.5817), (-0.7166, 0.3326, -0.5817), (-0.2298, 0.1669, -0.9402), (-0.2298, 0.1669, -0.9402), (-0.3781, 0.08719, -0.9011), (-0.3781, 0.08719, -0.9011), (-0.5067, 0.175, -0.8199), (-0.5067, 0.175, -0.8199), (-0.6369, 0.08719, -0.7412), (-0.6369, 0.08719, -0.7412), (-0.7382, 0.1669, -0.626), (-0.7382, 0.1669, -0.626), (-0.8245, 0.0785, -0.533), (-0.8245, 0.0785, -0.533), (-0.8245, -0.0785, -0.533), (-0.8245, -0.0785, -0.533), (-0.6369, -0.08719, -0.7412), (-0.6369, -0.08719, -0.7412), (-0.3781, -0.08719, -0.9011), (-0.3781, -0.08719, -0.9011), (-0.7382, -0.1669, -0.626), (-0.7382, -0.1669, -0.626), (-0.7166, -0.3326, -0.5817), (-0.7166, -0.3326, -0.5817), (-0.5067, -0.1751, -0.8199), (-0.5067, -0.1751, -0.8199), (-0.4806, -0.3492, -0.7777), (-0.4806, -0.3492, -0.7777), (-0.5888, -0.4278, -0.6556), (-0.5888, -0.4278, -0.6556), (-0.5378, -0.5788, -0.5817), (-0.5378, -0.5788, -0.5817), (-0.2298, -0.1669, -0.9402), (-0.2298, -0.1669, -0.9402), (-0.1998, -0.3326, -0.9011), (-0.1998, -0.3326, -0.9011), (-0.3231, -0.4278, -0.8199), (-0.3231, -0.4278, -0.8199), (-0.2797, -0.5788, -0.7412), (-0.2797, -0.5788, -0.7412), (-0.3869, -0.6505, -0.626), (-0.3869, -0.6505, -0.626), (-0.3294, -0.7599, -0.533), (-0.3294, -0.7599, -0.533), (0.7132, 0.4211, -0.533), (0.7132, 0.4211, -0.533), (0.7753, 0.1521, -0.5817), (0.7753, 0.1521, -0.5817), (0.7753, -0.1521, -0.5817), (0.7753, -0.1521, -0.5817), (0.6953, 0.2988, -0.626), (0.6953, 0.2988, -0.626), (0.5665, 0.3038, -0.7412), (0.5665, 0.3038, -0.7412), (0.7278, -3.026e-07, -0.6556), (0.7278, -3.026e-07, -0.6556), (0.5941, -5.249e-07, -0.7777), (0.5941, -5.249e-07, -0.7777), (0.5128, 0.1562, -0.8199), (0.5128, 0.1562, -0.8199), (0.3571, 0.1517, -0.9011), (0.3571, 0.1517, -0.9011), (0.6953, -0.2988, -0.626), (0.6953, -0.2988, -0.626), (0.5665, -0.3038, -0.7412), (0.5665, -0.3038, -0.7412), (0.5128, -0.1562, -0.8199), (0.5128, -0.1562, -0.8199), (0.3571, -0.1517, -0.9011), (0.3571, -0.1517, -0.9011), (0.284, -2.274e-07, -0.9402), (0.284, -2.274e-07, -0.9402), (0.1335, -1.35e-08, -0.9758), (0.1335, -1.35e-08, -0.9758), (-0.1801, -0.8084, -0.533), (-0.1801, -0.8084, -0.533), (-0.1139, -0.6327, -0.7412), (-0.1139, -0.6327, -0.7412), (-0.03391, -0.3865, -0.9011), (-0.03391, -0.3865, -0.9011), (-0.06935, -0.7536, -0.626), (-0.06935, -0.7536, -0.626), (0.09491, -0.7844, -0.5817), (0.09491, -0.7844, -0.5817), (0.009908, -0.536, -0.8199), (0.009908, -0.536, -0.8199), (0.1836, -0.565, -0.7777), (0.1836, -0.565, -0.7777), (0.2249, -0.6922, -0.6556), (0.2249, -0.6922, -0.6556), (0.3843, -0.6903, -0.5817), (0.3843, -0.6903, -0.5817), (0.08776, -0.2701, -0.9402), (0.08776, -0.2701, -0.9402), (0.2546, -0.2928, -0.9011), (0.2546, -0.2928, -0.9011), (0.307, -0.4394, -0.8199), (0.307, -0.4394, -0.8199), (0.464, -0.4449, -0.7412), (0.464, -0.4449, -0.7412), (0.4991, -0.5689, -0.626), (0.4991, -0.5689, -0.626), (0.6209, -0.5481, -0.533), (0.6209, -0.5481, -0.533)], [], [(322, 320, 948, 934, 890, 888), (329, 958, 956, 954, 920, 918), (330, 328, 919, 904, 800, 798), (324, 323, 889, 874, 860, 858), (326, 325, 859, 844, 830, 828), (321, 2, 3, 327, 928), (332, 331, 799, 784, 650, 648), (335, 930, 937, 938, 770, 768), (336, 334, 769, 754, 620, 618), (339, 870, 877, 878, 740, 738), (340, 338, 739, 724, 590, 588), (343, 840, 847, 848, 710, 708), (344, 342, 709, 694, 560, 558), (347, 810, 815, 816, 680, 678), (348, 346, 679, 664, 530, 528), (778, 959, 1, 5, 333), (808, 900, 811, 9, 349), (477, 630, 635, 636, 500, 498), (445, 600, 605, 606, 468, 466), (413, 570, 575, 576, 436, 434), (381, 540, 545, 546, 404, 402), (368, 510, 515, 516, 372, 370), (354, 480, 487, 488, 350, 352), (384, 355, 353, 356, 386, 390), (358, 371, 373, 374, 362, 360), (387, 357, 365, 366, 388, 394), (363, 375, 376, 378, 367, 364), (36, 395, 396, 398, 392, 391), (538, 660, 541, 380, 382), (416, 385, 38, 393, 418, 422), (389, 403, 405, 406, 397, 40), (419, 39, 399, 400, 420, 426), (37, 28, 379, 383, 18, 44), (351, 361, 26, 27, 24, 23), (41, 407, 408, 410, 401, 42), (51, 427, 428, 430, 424, 423), (568, 690, 571, 412, 414), (448, 417, 53, 425, 450, 454), (449, 481, 20, 35, 50), (421, 435, 437, 438, 429, 55), (451, 54, 431, 432, 452, 458), (52, 43, 411, 415, 17, 59), (56, 439, 440, 442, 433, 57), (66, 459, 460, 462, 456, 455), (598, 720, 601, 444, 446), (80, 65, 68, 457, 482, 486), (453, 467, 469, 470, 461, 70), (483, 69, 463, 464, 484, 490), (67, 58, 443, 447, 16, 74), (71, 471, 472, 474, 465, 72), (81, 491, 492, 494, 489, 83), (628, 750, 631, 476, 478), (485, 499, 501, 502, 493, 85), (82, 73, 475, 479, 15, 89), (359, 496, 507, 508, 369, 29), (86, 503, 504, 506, 497, 495), (512, 521, 522, 524, 517, 514), (21, 84, 87, 88, 22, 25), (511, 780, 787, 788, 513, 98), (518, 529, 531, 532, 523, 520), (101, 533, 534, 536, 527, 525), (542, 551, 552, 554, 547, 544), (30, 99, 102, 526, 377, 31), (110, 661, 667, 668, 543, 113), (548, 559, 561, 562, 553, 550), (32, 103, 537, 539, 34, 33), (116, 563, 564, 566, 557, 555), (572, 581, 582, 584, 577, 574), (45, 114, 117, 556, 409, 46), (125, 691, 697, 698, 573, 128), (578, 589, 591, 592, 583, 580), (47, 118, 567, 569, 49, 48), (131, 593, 594, 596, 587, 585), (602, 611, 612, 614, 607, 604), (60, 129, 132, 586, 441, 61), (140, 721, 727, 728, 603, 143), (608, 619, 621, 622, 613, 610), (62, 133, 597, 599, 64, 63), (146, 623, 624, 626, 617, 615), (632, 641, 642, 644, 637, 634), (75, 144, 147, 616, 473, 76), (155, 751, 757, 758, 633, 158), (638, 649, 651, 652, 643, 640), (77, 148, 627, 629, 79, 78), (161, 653, 654, 656, 647, 645), (663, 671, 672, 674, 669, 666), (90, 159, 162, 646, 505, 91), (658, 781, 95, 19, 509), (665, 179, 681, 682, 673, 670), (105, 172, 175, 662, 535, 106), (92, 163, 657, 659, 94, 93), (549, 676, 687, 688, 345, 119), (176, 683, 684, 686, 677, 675), (693, 701, 702, 704, 699, 696), (111, 174, 177, 178, 112, 115), (695, 194, 711, 712, 703, 700), (120, 187, 190, 692, 565, 121), (107, 171, 173, 170, 109, 108), (579, 706, 717, 718, 341, 134), (191, 713, 714, 716, 707, 705), (723, 731, 732, 734, 729, 726), (126, 189, 192, 193, 127, 130), (725, 209, 741, 742, 733, 730), (135, 202, 205, 722, 595, 136), (122, 186, 188, 185, 124, 123), (609, 736, 747, 748, 337, 149), (206, 743, 744, 746, 737, 735), (753, 761, 762, 764, 759, 756), (141, 204, 207, 208, 142, 145), (755, 224, 771, 772, 763, 760), (150, 217, 220, 752, 625, 151), (137, 201, 203, 200, 139, 138), (639, 766, 777, 779, 10, 164), (221, 773, 774, 776, 767, 765), (783, 791, 792, 794, 789, 786), (156, 219, 222, 223, 157, 160), (785, 239, 801, 802, 793, 790), (165, 232, 235, 782, 655, 166), (152, 216, 218, 215, 154, 153), (519, 796, 807, 809, 14, 104), (236, 803, 804, 806, 797, 795), (812, 821, 822, 824, 817, 814), (96, 234, 237, 238, 97, 100), (245, 901, 907, 908, 813, 248), (818, 829, 831, 832, 823, 820), (167, 231, 233, 230, 169, 168), (251, 833, 834, 836, 827, 825), (843, 851, 852, 854, 849, 846), (180, 249, 252, 826, 685, 181), (838, 841, 8, 13, 689), (845, 269, 861, 862, 853, 850), (255, 262, 265, 842, 835, 256), (182, 253, 837, 839, 184, 183), (715, 856, 867, 868, 719, 198), (266, 863, 864, 866, 857, 855), (873, 881, 882, 884, 879, 876), (195, 264, 267, 268, 197, 196), (869, 871, 7, 12, 199), (875, 284, 891, 892, 883, 880), (270, 277, 280, 872, 865, 271), (257, 261, 263, 260, 259, 258), (745, 886, 897, 898, 749, 213), (281, 893, 894, 896, 887, 885), (903, 911, 912, 914, 909, 906), (210, 279, 282, 283, 212, 211), (899, 931, 6, 11, 214), (905, 299, 921, 922, 913, 910), (240, 292, 295, 902, 805, 241), (272, 276, 278, 275, 274, 273), (819, 916, 927, 929, 4, 254), (296, 923, 924, 926, 917, 915), (933, 941, 942, 944, 939, 936), (246, 294, 297, 298, 247, 250), (935, 949, 951, 952, 943, 940), (285, 307, 310, 932, 895, 286), (242, 291, 293, 290, 244, 243), (925, 950, 314, 0, 304, 303), (300, 955, 953, 315, 302, 301), (311, 316, 317, 957, 947, 945), (775, 946, 318, 319, 229, 228), (225, 309, 312, 313, 227, 226), (287, 306, 308, 305, 289, 288)])
_uv = me_icosphere.uv_layers.new(name='UVMap')
_uv.uv.foreach_set('vector', [0.2823, 0.9875, 0.548, 0.834, 0.548, 0.5272, 0.2823, 0.3738, 0.01657, 0.5272, 0.01657, 0.834, 0.2823, 0.9875, 0.548, 0.834, 0.548, 0.5272, 0.2823, 0.3738, 0.01657, 0.5272, 0.01657, 0.834, 0.2823, 0.9875, 0.548, 0.834, 0.548, 0.5272, 0.2823, 0.3738, 0.01657, 0.5272, 0.01657, 0.834, 0.2823, 0.9875, 0.548, 0.834, 0.548, 0.5272, 0.2823, 0.3738, 0.01657, 0.5272, 0.01657, 0.834, 0.2823, 0.9875, 0.548, 0.834, 0.548, 0.5272, 0.2823, 0.3738, 0.01657, 0.5272, 0.01657, 0.834, 0.6796, 0.5871, 0.9821, 0.3673, 0.8666, 0.01161, 0.4926, 0.01161, 0.3771, 0.3673, 0.2823, 0.9875, 0.548, 0.834, 0.548, 0.5272, 0.2823, 0.3738, 0.01657, 0.5272, 0.01657, 0.834, 0.2823, 0.9875, 0.548, 0.834, 0.548, 0.5272, 0.2823, 0.3738, 0.01657, 0.5272, 0.01657, 0.834, 0.2823, 0.9875, 0.548, 0.834, 0.548, 0.5272, 0.2823, 0.3738, 0.01657, 0.5272, 0.01657, 0.834, 0.2823, 0.9875, 0.548, 0.834, 0.548, 0.5272, 0.2823, 0.3738, 0.01657, 0.5272, 0.01657, 0.834, 0.2823, 0.9875, 0.548, 0.834, 0.548, 0.5272, 0.2823, 0.3738, 0.01657, 0.5272, 0.01657, 0.834, 0.2823, 0.9875, 0.548, 0.834, 0.548, 0.5272, 0.2823, 0.3738, 0.01657, 0.5272, 0.01657, 0.834, 0.2823, 0.9875, 0.548, 0.834, 0.548, 0.5272, 0.2823, 0.3738, 0.01657, 0.5272, 0.01657, 0.834, 0.2823, 0.9875, 0.548, 0.834, 0.548, 0.5272, 0.2823, 0.3738, 0.01657, 0.5272, 0.01657, 0.834, 0.2823, 0.9875, 0.548, 0.834, 0.548, 0.5272, 0.2823, 0.3738, 0.01657, 0.5272, 0.01657, 0.834, 0.6796, 0.5871, 0.9821, 0.3673, 0.8666, 0.01161, 0.4926, 0.01161, 0.3771, 0.3673, 0.6796, 0.5871, 0.9821, 0.3673, 0.8666, 0.01161, 0.4926, 0.01161, 0.3771, 0.3673, 0.2823, 0.9875, 0.548, 0.834, 0.548, 0.5272, 0.2823, 0.3738, 0.01657, 0.5272, 0.01657, 0.834, 0.2823, 0.9875, 0.548, 0.834, 0.548, 0.5272, 0.2823, 0.3738, 0.01657, 0.5272, 0.01657, 0.834, 0.2823, 0.9875, 0.548, 0.834, 0.548, 0.5272, 0.2823, 0.3738, 0.01657, 0.5272, 0.01657, 0.834, 0.2823, 0.9875, 0.548, 0.834, 0.548, 0.5272, 0.2823, 0.3738, 0.01657, 0.5272, 0.01657, 0.834, 0.2823, 0.9875, 0.548, 0.834, 0.548, 0.5272, 0.2823, 0.3738, 0.01657, 0.5272, 0.01657, 0.834, 0.2823, 0.9875, 0.548, 0.834, 0.548, 0.5272, 0.2823, 0.3738, 0.01657, 0.5272, 0.01657, 0.834, 0.2823, 0.9875, 0.548, 0.834, 0.548, 0.5272, 0.2823, 0.3738, 0.01657, 0.5272, 0.01657, 0.834, 0.2823, 0.9875, 0.548, 0.834, 0.548, 0.5272, 0.2823, 0.3738, 0.01657, 0.5272, 0.01657, 0.834, 0.2823, 0.9875, 0.548, 0.834, 0.548, 0.5272, 0.2823, 0.3738, 0.01657, 0.5272, 0.01657, 0.834, 0.2823, 0.9875, 0.548, 0.834, 0.548, 0.5272, 0.2823, 0.3738, 0.01657, 0.5272, 0.01657, 0.834, 0.2823, 0.9875, 0.548, 0.834, 0.548, 0.5272, 0.2823, 0.3738, 0.01657, 0.5272, 0.01657, 0.834, 0.6796, 0.5871, 0.9821, 0.3673, 0.8666, 0.01161, 0.4926, 0.01161, 0.3771, 0.3673, 0.2823, 0.9875, 0.548, 0.834, 0.548, 0.5272, 0.2823, 0.3738, 0.01657, 0.5272, 0.01657, 0.834, 0.2823, 0.9875, 0.548, 0.834, 0.548, 0.5272, 0.2823, 0.3738, 0.01657, 0.5272, 0.01657, 0.834, 0.2823, 0.9875, 0.548, 0.834, 0.548, 0.5272, 0.2823, 0.3738, 0.01657, 0.5272, 0.01657, 0.834, 0.2823, 0.9875, 0.548, 0.834, 0.548, 0.5272, 0.2823, 0.3738, 0.01657, 0.5272, 0.01657, 0.834, 0.2823, 0.9875, 0.548, 0.834, 0.548, 0.5272, 0.2823, 0.3738, 0.01657, 0.5272, 0.01657, 0.834, 0.2823, 0.9875, 0.548, 0.834, 0.548, 0.5272, 0.2823, 0.3738, 0.01657, 0.5272, 0.01657, 0.834, 0.2823, 0.9875, 0.548, 0.834, 0.548, 0.5272, 0.2823, 0.3738, 0.01657, 0.5272, 0.01657, 0.834, 0.6796, 0.5871, 0.9821, 0.3673, 0.8666, 0.01161, 0.4926, 0.01161, 0.3771, 0.3673, 0.2823, 0.9875, 0.548, 0.834, 0.548, 0.5272, 0.2823, 0.3738, 0.01657, 0.5272, 0.01657, 0.834, 0.6796, 0.5871, 0.9821, 0.3673, 0.8666, 0.01161, 0.4926, 0.01161, 0.3771, 0.3673, 0.2823, 0.9875, 0.548, 0.834, 0.548, 0.5272, 0.2823, 0.3738, 0.01657, 0.5272, 0.01657, 0.834, 0.2823, 0.9875, 0.548, 0.834, 0.548, 0.5272, 0.2823, 0.3738, 0.01657, 0.5272, 0.01657, 0.834, 0.2823, 0.9875, 0.548, 0.834, 0.548, 0.5272, 0.2823, 0.3738, 0.01657, 0.5272, 0.01657, 0.834, 0.2823, 0.9875, 0.548, 0.834, 0.548, 0.5272, 0.2823, 0.3738, 0.01657, 0.5272, 0.01657, 0.834, 0.2823, 0.9875, 0.548, 0.834, 0.548, 0.5272, 0.2823, 0.3738, 0.01657, 0.5272, 0.01657, 0.834, 0.6796, 0.5871, 0.9821, 0.3673, 0.8666, 0.01161, 0.4926, 0.01161, 0.3771, 0.3673, 0.2823, 0.9875, 0.548, 0.834, 0.548, 0.5272, 0.2823, 0.3738, 0.01657, 0.5272, 0.01657, 0.834, 0.2823, 0.9875, 0.548, 0.834, 0.548, 0.5272, 0.2823, 0.3738, 0.01657, 0.5272, 0.01657, 0.834, 0.2823, 0.9875, 0.548, 0.834, 0.548, 0.5272, 0.2823, 0.3738, 0.01657, 0.5272, 0.01657, 0.834, 0.2823, 0.9875, 0.548, 0.834, 0.548, 0.5272, 0.2823, 0.3738, 0.01657, 0.5272, 0.01657, 0.834, 0.2823, 0.9875, 0.548, 0.834, 0.548, 0.5272, 0.2823, 0.3738, 0.01657, 0.5272, 0.01657, 0.834, 0.2823, 0.9875, 0.548, 0.834, 0.548, 0.5272, 0.2823, 0.3738, 0.01657, 0.5272, 0.01657, 0.834, 0.6796, 0.5871, 0.9821, 0.3673, 0.8666, 0.01161, 0.4926, 0.01161, 0.3771, 0.3673, 0.2823, 0.9875, 0.548, 0.834, 0.548, 0.5272, 0.2823, 0.3738, 0.01657, 0.5272, 0.01657, 0.834, 0.2823, 0.9875, 0.548, 0.834, 0.548, 0.5272, 0.2823, 0.3738, 0.01657, 0.5272, 0.01657, 0.834, 0.2823, 0.9875, 0.548, 0.834, 0.548, 0.5272, 0.2823, 0.3738, 0.01657, 0.5272, 0.01657, 0.834, 0.2823, 0.9875, 0.548, 0.834, 0.548, 0.5272, 0.2823, 0.3738, 0.01657, 0.5272, 0.01657, 0.834, 0.2823, 0.9875, 0.548, 0.834, 0.548, 0.5272, 0.2823, 0.3738, 0.01657, 0.5272, 0.01657, 0.834, 0.2823, 0.9875, 0.548, 0.834, 0.548, 0.5272, 0.2823, 0.3738, 0.01657, 0.5272, 0.01657, 0.834, 0.2823, 0.9875, 0.548, 0.834, 0.548, 0.5272, 0.2823, 0.3738, 0.01657, 0.5272, 0.01657, 0.834, 0.2823, 0.9875, 0.548, 0.834, 0.548, 0.5272, 0.2823, 0.3738, 0.01657, 0.5272, 0.01657, 0.834, 0.2823, 0.9875, 0.548, 0.834, 0.548, 0.5272, 0.2823, 0.3738, 0.01657, 0.5272, 0.01657, 0.834, 0.2823, 0.9875, 0.548, 0.834, 0.548, 0.5272, 0.2823, 0.3738, 0.01657, 0.5272, 0.01657, 0.834, 0.2823, 0.9875, 0.548, 0.834, 0.548, 0.5272, 0.2823, 0.3738, 0.01657, 0.5272, 0.01657, 0.834, 0.2823, 0.9875, 0.548, 0.834, 0.548, 0.5272, 0.2823, 0.3738, 0.01657, 0.5272, 0.01657, 0.834, 0.2823, 0.9875, 0.548, 0.834, 0.548, 0.5272, 0.2823, 0.3738, 0.01657, 0.5272, 0.01657, 0.834, 0.2823, 0.9875, 0.548, 0.834, 0.548, 0.5272, 0.2823, 0.3738, 0.01657, 0.5272, 0.01657, 0.834, 0.2823, 0.9875, 0.548, 0.834, 0.548, 0.5272, 0.2823, 0.3738, 0.01657, 0.5272, 0.01657, 0.834, 0.2823, 0.9875, 0.548, 0.834, 0.548, 0.5272, 0.2823, 0.3738, 0.01657, 0.5272, 0.01657, 0.834, 0.2823, 0.9875, 0.548, 0.834, 0.548, 0.5272, 0.2823, 0.3738, 0.01657, 0.5272, 0.01657, 0.834, 0.2823, 0.9875, 0.548, 0.834, 0.548, 0.5272, 0.2823, 0.3738, 0.01657, 0.5272, 0.01657, 0.834, 0.2823, 0.9875, 0.548, 0.834, 0.548, 0.5272, 0.2823, 0.3738, 0.01657, 0.5272, 0.01657, 0.834, 0.2823, 0.9875, 0.548, 0.834, 0.548, 0.5272, 0.2823, 0.3738, 0.01657, 0.5272, 0.01657, 0.834, 0.2823, 0.9875, 0.548, 0.834, 0.548, 0.5272, 0.2823, 0.3738, 0.01657, 0.5272, 0.01657, 0.834, 0.2823, 0.9875, 0.548, 0.834, 0.548, 0.5272, 0.2823, 0.3738, 0.01657, 0.5272, 0.01657, 0.834, 0.2823, 0.9875, 0.548, 0.834, 0.548, 0.5272, 0.2823, 0.3738, 0.01657, 0.5272, 0.01657, 0.834, 0.2823, 0.9875, 0.548, 0.834, 0.548, 0.5272, 0.2823, 0.3738, 0.01657, 0.5272, 0.01657, 0.834, 0.2823, 0.9875, 0.548, 0.834, 0.548, 0.5272, 0.2823, 0.3738, 0.01657, 0.5272, 0.01657, 0.834, 0.2823, 0.9875, 0.548, 0.834, 0.548, 0.5272, 0.2823, 0.3738, 0.01657, 0.5272, 0.01657, 0.834, 0.2823, 0.9875, 0.548, 0.834, 0.548, 0.5272, 0.2823, 0.3738, 0.01657, 0.5272, 0.01657, 0.834, 0.2823, 0.9875, 0.548, 0.834, 0.548, 0.5272, 0.2823, 0.3738, 0.01657, 0.5272, 0.01657, 0.834, 0.2823, 0.9875, 0.548, 0.834, 0.548, 0.5272, 0.2823, 0.3738, 0.01657, 0.5272, 0.01657, 0.834, 0.2823, 0.9875, 0.548, 0.834, 0.548, 0.5272, 0.2823, 0.3738, 0.01657, 0.5272, 0.01657, 0.834, 0.2823, 0.9875, 0.548, 0.834, 0.548, 0.5272, 0.2823, 0.3738, 0.01657, 0.5272, 0.01657, 0.834, 0.2823, 0.9875, 0.548, 0.834, 0.548, 0.5272, 0.2823, 0.3738, 0.01657, 0.5272, 0.01657, 0.834, 0.2823, 0.9875, 0.548, 0.834, 0.548, 0.5272, 0.2823, 0.3738, 0.01657, 0.5272, 0.01657, 0.834, 0.2823, 0.9875, 0.548, 0.834, 0.548, 0.5272, 0.2823, 0.3738, 0.01657, 0.5272, 0.01657, 0.834, 0.2823, 0.9875, 0.548, 0.834, 0.548, 0.5272, 0.2823, 0.3738, 0.01657, 0.5272, 0.01657, 0.834, 0.6796, 0.5871, 0.9821, 0.3673, 0.8666, 0.01161, 0.4926, 0.01161, 0.3771, 0.3673, 0.2823, 0.9875, 0.548, 0.834, 0.548, 0.5272, 0.2823, 0.3738, 0.01657, 0.5272, 0.01657, 0.834, 0.2823, 0.9875, 0.548, 0.834, 0.548, 0.5272, 0.2823, 0.3738, 0.01657, 0.5272, 0.01657, 0.834, 0.2823, 0.9875, 0.548, 0.834, 0.548, 0.5272, 0.2823, 0.3738, 0.01657, 0.5272, 0.01657, 0.834, 0.2823, 0.9875, 0.548, 0.834, 0.548, 0.5272, 0.2823, 0.3738, 0.01657, 0.5272, 0.01657, 0.834, 0.2823, 0.9875, 0.548, 0.834, 0.548, 0.5272, 0.2823, 0.3738, 0.01657, 0.5272, 0.01657, 0.834, 0.2823, 0.9875, 0.548, 0.834, 0.548, 0.5272, 0.2823, 0.3738, 0.01657, 0.5272, 0.01657, 0.834, 0.2823, 0.9875, 0.548, 0.834, 0.548, 0.5272, 0.2823, 0.3738, 0.01657, 0.5272, 0.01657, 0.834, 0.2823, 0.9875, 0.548, 0.834, 0.548, 0.5272, 0.2823, 0.3738, 0.01657, 0.5272, 0.01657, 0.834, 0.2823, 0.9875, 0.548, 0.834, 0.548, 0.5272, 0.2823, 0.3738, 0.01657, 0.5272, 0.01657, 0.834, 0.2823, 0.9875, 0.548, 0.834, 0.548, 0.5272, 0.2823, 0.3738, 0.01657, 0.5272, 0.01657, 0.834, 0.2823, 0.9875, 0.548, 0.834, 0.548, 0.5272, 0.2823, 0.3738, 0.01657, 0.5272, 0.01657, 0.834, 0.2823, 0.9875, 0.548, 0.834, 0.548, 0.5272, 0.2823, 0.3738, 0.01657, 0.5272, 0.01657, 0.834, 0.2823, 0.9875, 0.548, 0.834, 0.548, 0.5272, 0.2823, 0.3738, 0.01657, 0.5272, 0.01657, 0.834, 0.2823, 0.9875, 0.548, 0.834, 0.548, 0.5272, 0.2823, 0.3738, 0.01657, 0.5272, 0.01657, 0.834, 0.2823, 0.9875, 0.548, 0.834, 0.548, 0.5272, 0.2823, 0.3738, 0.01657, 0.5272, 0.01657, 0.834, 0.2823, 0.9875, 0.548, 0.834, 0.548, 0.5272, 0.2823, 0.3738, 0.01657, 0.5272, 0.01657, 0.834, 0.2823, 0.9875, 0.548, 0.834, 0.548, 0.5272, 0.2823, 0.3738, 0.01657, 0.5272, 0.01657, 0.834, 0.2823, 0.9875, 0.548, 0.834, 0.548, 0.5272, 0.2823, 0.3738, 0.01657, 0.5272, 0.01657, 0.834, 0.2823, 0.9875, 0.548, 0.834, 0.548, 0.5272, 0.2823, 0.3738, 0.01657, 0.5272, 0.01657, 0.834, 0.2823, 0.9875, 0.548, 0.834, 0.548, 0.5272, 0.2823, 0.3738, 0.01657, 0.5272, 0.01657, 0.834, 0.2823, 0.9875, 0.548, 0.834, 0.548, 0.5272, 0.2823, 0.3738, 0.01657, 0.5272, 0.01657, 0.834, 0.2823, 0.9875, 0.548, 0.834, 0.548, 0.5272, 0.2823, 0.3738, 0.01657, 0.5272, 0.01657, 0.834, 0.2823, 0.9875, 0.548, 0.834, 0.548, 0.5272, 0.2823, 0.3738, 0.01657, 0.5272, 0.01657, 0.834, 0.2823, 0.9875, 0.548, 0.834, 0.548, 0.5272, 0.2823, 0.3738, 0.01657, 0.5272, 0.01657, 0.834, 0.2823, 0.9875, 0.548, 0.834, 0.548, 0.5272, 0.2823, 0.3738, 0.01657, 0.5272, 0.01657, 0.834, 0.2823, 0.9875, 0.548, 0.834, 0.548, 0.5272, 0.2823, 0.3738, 0.01657, 0.5272, 0.01657, 0.834, 0.2823, 0.9875, 0.548, 0.834, 0.548, 0.5272, 0.2823, 0.3738, 0.01657, 0.5272, 0.01657, 0.834, 0.2823, 0.9875, 0.548, 0.834, 0.548, 0.5272, 0.2823, 0.3738, 0.01657, 0.5272, 0.01657, 0.834, 0.2823, 0.9875, 0.548, 0.834, 0.548, 0.5272, 0.2823, 0.3738, 0.01657, 0.5272, 0.01657, 0.834, 0.2823, 0.9875, 0.548, 0.834, 0.548, 0.5272, 0.2823, 0.3738, 0.01657, 0.5272, 0.01657, 0.834, 0.2823, 0.9875, 0.548, 0.834, 0.548, 0.5272, 0.2823, 0.3738, 0.01657, 0.5272, 0.01657, 0.834, 0.2823, 0.9875, 0.548, 0.834, 0.548, 0.5272, 0.2823, 0.3738, 0.01657, 0.5272, 0.01657, 0.834, 0.2823, 0.9875, 0.548, 0.834, 0.548, 0.5272, 0.2823, 0.3738, 0.01657, 0.5272, 0.01657, 0.834, 0.2823, 0.9875, 0.548, 0.834, 0.548, 0.5272, 0.2823, 0.3738, 0.01657, 0.5272, 0.01657, 0.834, 0.2823, 0.9875, 0.548, 0.834, 0.548, 0.5272, 0.2823, 0.3738, 0.01657, 0.5272, 0.01657, 0.834, 0.2823, 0.9875, 0.548, 0.834, 0.548, 0.5272, 0.2823, 0.3738, 0.01657, 0.5272, 0.01657, 0.834, 0.2823, 0.9875, 0.548, 0.834, 0.548, 0.5272, 0.2823, 0.3738, 0.01657, 0.5272, 0.01657, 0.834, 0.2823, 0.9875, 0.548, 0.834, 0.548, 0.5272, 0.2823, 0.3738, 0.01657, 0.5272, 0.01657, 0.834, 0.2823, 0.9875, 0.548, 0.834, 0.548, 0.5272, 0.2823, 0.3738, 0.01657, 0.5272, 0.01657, 0.834, 0.2823, 0.9875, 0.548, 0.834, 0.548, 0.5272, 0.2823, 0.3738, 0.01657, 0.5272, 0.01657, 0.834, 0.2823, 0.9875, 0.548, 0.834, 0.548, 0.5272, 0.2823, 0.3738, 0.01657, 0.5272, 0.01657, 0.834, 0.6796, 0.5871, 0.9821, 0.3673, 0.8666, 0.01161, 0.4926, 0.01161, 0.3771, 0.3673, 0.2823, 0.9875, 0.548, 0.834, 0.548, 0.5272, 0.2823, 0.3738, 0.01657, 0.5272, 0.01657, 0.834, 0.2823, 0.9875, 0.548, 0.834, 0.548, 0.5272, 0.2823, 0.3738, 0.01657, 0.5272, 0.01657, 0.834, 0.2823, 0.9875, 0.548, 0.834, 0.548, 0.5272, 0.2823, 0.3738, 0.01657, 0.5272, 0.01657, 0.834, 0.2823, 0.9875, 0.548, 0.834, 0.548, 0.5272, 0.2823, 0.3738, 0.01657, 0.5272, 0.01657, 0.834, 0.2823, 0.9875, 0.548, 0.834, 0.548, 0.5272, 0.2823, 0.3738, 0.01657, 0.5272, 0.01657, 0.834, 0.2823, 0.9875, 0.548, 0.834, 0.548, 0.5272, 0.2823, 0.3738, 0.01657, 0.5272, 0.01657, 0.834, 0.2823, 0.9875, 0.548, 0.834, 0.548, 0.5272, 0.2823, 0.3738, 0.01657, 0.5272, 0.01657, 0.834, 0.6796, 0.5871, 0.9821, 0.3673, 0.8666, 0.01161, 0.4926, 0.01161, 0.3771, 0.3673, 0.2823, 0.9875, 0.548, 0.834, 0.548, 0.5272, 0.2823, 0.3738, 0.01657, 0.5272, 0.01657, 0.834, 0.2823, 0.9875, 0.548, 0.834, 0.548, 0.5272, 0.2823, 0.3738, 0.01657, 0.5272, 0.01657, 0.834, 0.2823, 0.9875, 0.548, 0.834, 0.548, 0.5272, 0.2823, 0.3738, 0.01657, 0.5272, 0.01657, 0.834, 0.2823, 0.9875, 0.548, 0.834, 0.548, 0.5272, 0.2823, 0.3738, 0.01657, 0.5272, 0.01657, 0.834, 0.2823, 0.9875, 0.548, 0.834, 0.548, 0.5272, 0.2823, 0.3738, 0.01657, 0.5272, 0.01657, 0.834, 0.2823, 0.9875, 0.548, 0.834, 0.548, 0.5272, 0.2823, 0.3738, 0.01657, 0.5272, 0.01657, 0.834, 0.2823, 0.9875, 0.548, 0.834, 0.548, 0.5272, 0.2823, 0.3738, 0.01657, 0.5272, 0.01657, 0.834, 0.6796, 0.5871, 0.9821, 0.3673, 0.8666, 0.01161, 0.4926, 0.01161, 0.3771, 0.3673, 0.2823, 0.9875, 0.548, 0.834, 0.548, 0.5272, 0.2823, 0.3738, 0.01657, 0.5272, 0.01657, 0.834, 0.2823, 0.9875, 0.548, 0.834, 0.548, 0.5272, 0.2823, 0.3738, 0.01657, 0.5272, 0.01657, 0.834, 0.2823, 0.9875, 0.548, 0.834, 0.548, 0.5272, 0.2823, 0.3738, 0.01657, 0.5272, 0.01657, 0.834, 0.2823, 0.9875, 0.548, 0.834, 0.548, 0.5272, 0.2823, 0.3738, 0.01657, 0.5272, 0.01657, 0.834, 0.2823, 0.9875, 0.548, 0.834, 0.548, 0.5272, 0.2823, 0.3738, 0.01657, 0.5272, 0.01657, 0.834, 0.2823, 0.9875, 0.548, 0.834, 0.548, 0.5272, 0.2823, 0.3738, 0.01657, 0.5272, 0.01657, 0.834, 0.2823, 0.9875, 0.548, 0.834, 0.548, 0.5272, 0.2823, 0.3738, 0.01657, 0.5272, 0.01657, 0.834, 0.2823, 0.9875, 0.548, 0.834, 0.548, 0.5272, 0.2823, 0.3738, 0.01657, 0.5272, 0.01657, 0.834, 0.2823, 0.9875, 0.548, 0.834, 0.548, 0.5272, 0.2823, 0.3738, 0.01657, 0.5272, 0.01657, 0.834, 0.2823, 0.9875, 0.548, 0.834, 0.548, 0.5272, 0.2823, 0.3738, 0.01657, 0.5272, 0.01657, 0.834, 0.2823, 0.9875, 0.548, 0.834, 0.548, 0.5272, 0.2823, 0.3738, 0.01657, 0.5272, 0.01657, 0.834, 0.2823, 0.9875, 0.548, 0.834, 0.548, 0.5272, 0.2823, 0.3738, 0.01657, 0.5272, 0.01657, 0.834, 0.2823, 0.9875, 0.548, 0.834, 0.548, 0.5272, 0.2823, 0.3738, 0.01657, 0.5272, 0.01657, 0.834, 0.2823, 0.9875, 0.548, 0.834, 0.548, 0.5272, 0.2823, 0.3738, 0.01657, 0.5272, 0.01657, 0.834, 0.2823, 0.9875, 0.548, 0.834, 0.548, 0.5272, 0.2823, 0.3738, 0.01657, 0.5272, 0.01657, 0.834, 0.2823, 0.9875, 0.548, 0.834, 0.548, 0.5272, 0.2823, 0.3738, 0.01657, 0.5272, 0.01657, 0.834])
me_icosphere.update()

# ---- objects
ob_shield = bpy.data.objects.new('shield', me_icosphere)

# ---- transforms, parenting, visibility, modifiers, constraints
ob_shield.location = (0.0, 0.0, 0.0)

# ---- collection membership
col_collection.objects.link(ob_shield)

# ---- scene / render settings (as saved in the file)
scene.frame_start = 1; scene.frame_end = 250; scene.frame_set(1)
scene.render.engine = 'BLENDER_EEVEE_NEXT'
scene.cycles.sampling_pattern = 'TABULATED_SOBOL'
scene.cycles.use_light_tree = False
scene.view_settings.view_transform = 'Filmic'
bpy.context.view_layer.update()

# ---- added for rendering (the .blend has no active camera and no usable light): camera, sun
cam_auto = bpy.data.cameras.new('AutoCamera')
cam_auto.lens = 50.0
cam_auto.sensor_width = 36.0
cam_auto.clip_end = 1000.0
ob_auto_camera = bpy.data.objects.new('AutoCamera', cam_auto)
scene.collection.objects.link(ob_auto_camera)
ob_auto_camera.location = (3.10799, -3.72959, 2.48639)
ob_auto_camera.rotation_euler = (1.09748, -7.21219e-08, 0.694738)
scene.camera = ob_auto_camera
light_auto_sun = bpy.data.lights.new('AutoSun', 'SUN')
light_auto_sun.energy = 3.0
light_auto_sun.angle = 0.0523599
ob_auto_sun = bpy.data.objects.new('AutoSun', light_auto_sun)
scene.collection.objects.link(ob_auto_sun)
ob_auto_sun.rotation_euler = (0.872665, 0.174533, 0.523599)
bpy.context.view_layer.update()
